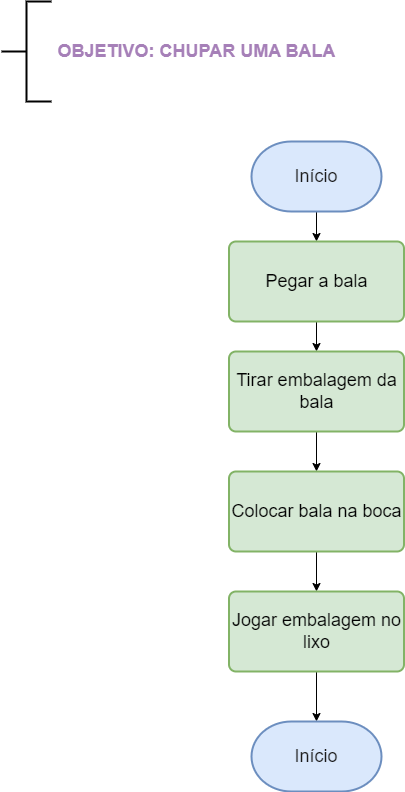

The diagram above was exported from draw.io. Its source (the exported page's mxGraphModel, read from the mxfile embedded in the PNG):
<mxGraphModel dx="880" dy="484" grid="1" gridSize="10" guides="1" tooltips="1" connect="1" arrows="1" fold="1" page="1" pageScale="1" pageWidth="827" pageHeight="1169" math="0" shadow="0">
  <root>
    <mxCell id="0" />
    <mxCell id="1" parent="0" />
    <mxCell id="OdFGhHAwSf_UXbzjjLC8-1" value="" style="strokeWidth=2;html=1;shape=mxgraph.flowchart.annotation_2;align=left;labelPosition=right;pointerEvents=1;" vertex="1" parent="1">
      <mxGeometry x="30" y="20" width="50" height="100" as="geometry" />
    </mxCell>
    <mxCell id="OdFGhHAwSf_UXbzjjLC8-2" value="&lt;font color=&quot;#a680b8&quot; style=&quot;font-size: 18px;&quot;&gt;&lt;b&gt;OBJETIVO: CHUPAR UMA BALA&lt;/b&gt;&lt;/font&gt;" style="text;html=1;align=center;verticalAlign=middle;resizable=0;points=[];autosize=1;strokeColor=none;fillColor=none;" vertex="1" parent="1">
      <mxGeometry x="75" y="50" width="300" height="40" as="geometry" />
    </mxCell>
    <mxCell id="OdFGhHAwSf_UXbzjjLC8-9" style="edgeStyle=orthogonalEdgeStyle;rounded=0;orthogonalLoop=1;jettySize=auto;html=1;exitX=0.5;exitY=1;exitDx=0;exitDy=0;exitPerimeter=0;entryX=0.5;entryY=0;entryDx=0;entryDy=0;fontSize=18;fontColor=#1A1A1A;" edge="1" parent="1" source="OdFGhHAwSf_UXbzjjLC8-3" target="OdFGhHAwSf_UXbzjjLC8-4">
      <mxGeometry relative="1" as="geometry" />
    </mxCell>
    <mxCell id="OdFGhHAwSf_UXbzjjLC8-3" value="&lt;font color=&quot;#1a1a1a&quot;&gt;Início&lt;/font&gt;" style="strokeWidth=2;html=1;shape=mxgraph.flowchart.terminator;whiteSpace=wrap;fontSize=18;fillColor=#dae8fc;strokeColor=#6c8ebf;" vertex="1" parent="1">
      <mxGeometry x="280" y="160" width="130" height="70" as="geometry" />
    </mxCell>
    <mxCell id="OdFGhHAwSf_UXbzjjLC8-10" value="" style="edgeStyle=orthogonalEdgeStyle;rounded=0;orthogonalLoop=1;jettySize=auto;html=1;fontSize=18;fontColor=#1A1A1A;" edge="1" parent="1" source="OdFGhHAwSf_UXbzjjLC8-4" target="OdFGhHAwSf_UXbzjjLC8-5">
      <mxGeometry relative="1" as="geometry" />
    </mxCell>
    <mxCell id="OdFGhHAwSf_UXbzjjLC8-4" value="Pegar a bala" style="rounded=1;whiteSpace=wrap;html=1;absoluteArcSize=1;arcSize=14;strokeWidth=2;fontSize=18;fillColor=#d5e8d4;strokeColor=#82b366;" vertex="1" parent="1">
      <mxGeometry x="257.5" y="260" width="175" height="80" as="geometry" />
    </mxCell>
    <mxCell id="OdFGhHAwSf_UXbzjjLC8-11" value="" style="edgeStyle=orthogonalEdgeStyle;rounded=0;orthogonalLoop=1;jettySize=auto;html=1;fontSize=18;fontColor=#1A1A1A;" edge="1" parent="1" source="OdFGhHAwSf_UXbzjjLC8-5" target="OdFGhHAwSf_UXbzjjLC8-6">
      <mxGeometry relative="1" as="geometry" />
    </mxCell>
    <mxCell id="OdFGhHAwSf_UXbzjjLC8-5" value="Tirar embalagem da bala" style="rounded=1;whiteSpace=wrap;html=1;absoluteArcSize=1;arcSize=14;strokeWidth=2;fontSize=18;fillColor=#d5e8d4;strokeColor=#82b366;" vertex="1" parent="1">
      <mxGeometry x="257.5" y="370" width="175" height="80" as="geometry" />
    </mxCell>
    <mxCell id="OdFGhHAwSf_UXbzjjLC8-12" value="" style="edgeStyle=orthogonalEdgeStyle;rounded=0;orthogonalLoop=1;jettySize=auto;html=1;fontSize=18;fontColor=#1A1A1A;" edge="1" parent="1" source="OdFGhHAwSf_UXbzjjLC8-6" target="OdFGhHAwSf_UXbzjjLC8-7">
      <mxGeometry relative="1" as="geometry" />
    </mxCell>
    <mxCell id="OdFGhHAwSf_UXbzjjLC8-6" value="Colocar bala na boca" style="rounded=1;whiteSpace=wrap;html=1;absoluteArcSize=1;arcSize=14;strokeWidth=2;fontSize=18;fillColor=#d5e8d4;strokeColor=#82b366;" vertex="1" parent="1">
      <mxGeometry x="257.5" y="490" width="175" height="80" as="geometry" />
    </mxCell>
    <mxCell id="OdFGhHAwSf_UXbzjjLC8-16" value="" style="edgeStyle=orthogonalEdgeStyle;rounded=0;orthogonalLoop=1;jettySize=auto;html=1;fontSize=18;fontColor=#1A1A1A;" edge="1" parent="1" source="OdFGhHAwSf_UXbzjjLC8-7" target="OdFGhHAwSf_UXbzjjLC8-8">
      <mxGeometry relative="1" as="geometry" />
    </mxCell>
    <mxCell id="OdFGhHAwSf_UXbzjjLC8-7" value="Jogar embalagem no lixo" style="rounded=1;whiteSpace=wrap;html=1;absoluteArcSize=1;arcSize=14;strokeWidth=2;fontSize=18;fillColor=#d5e8d4;strokeColor=#82b366;" vertex="1" parent="1">
      <mxGeometry x="257.5" y="610" width="175" height="80" as="geometry" />
    </mxCell>
    <mxCell id="OdFGhHAwSf_UXbzjjLC8-8" value="&lt;font color=&quot;#1a1a1a&quot;&gt;Início&lt;/font&gt;" style="strokeWidth=2;html=1;shape=mxgraph.flowchart.terminator;whiteSpace=wrap;fontSize=18;fillColor=#dae8fc;strokeColor=#6c8ebf;" vertex="1" parent="1">
      <mxGeometry x="280" y="740" width="130" height="70" as="geometry" />
    </mxCell>
  </root>
</mxGraphModel>